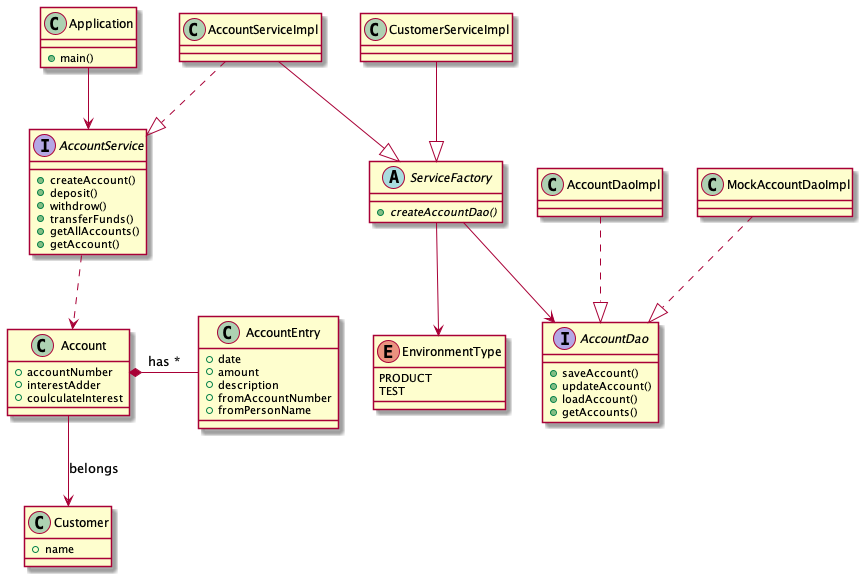

The diagram above was rendered by PlantUML. Its source (embedded in the PNG):
@startuml
class Application{
    +main()
}
interface AccountService{
    +createAccount()
    +deposit()
    +withdrow()
    +transferFunds()
    +getAllAccounts()
    +getAccount()
}
interface AccountDao{
    +saveAccount()
    +updateAccount()
    +loadAccount()
    +getAccounts()
}
class Account{
    +accountNumber
    +interestAdder
    +coulculateInterest
}
class Customer {
    +name
}

class AccountEntry {
    +date
    +amount
    +description
    +fromAccountNumber
    +fromPersonName
}
abstract class ServiceFactory {
    +{abstract}createAccountDao()
}
enum EnvironmentType{
    PRODUCT
    TEST
}

ServiceFactory --> EnvironmentType
AccountDaoImpl ..|> AccountDao
MockAccountDaoImpl ..|> AccountDao
AccountServiceImpl ..|> AccountService
Application --> AccountService
AccountService ..> Account
Account --> Customer : belongs
Account *- AccountEntry: has *
AccountServiceImpl --|> ServiceFactory
ServiceFactory --> AccountDao
CustomerServiceImpl --|> ServiceFactory

@enduml